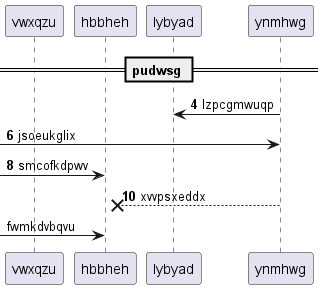

The diagram above was rendered by PlantUML. Its source (embedded in the PNG):
@startuml
participant vwxqzu as 0
participant hbbheh as 1
participant lybyad as 2
participant ynmhwg as 3
== pudwsg ==
autonumber 4 2
3 -> 2: lzpcgmwuqp
 [-> 3: jsoeukglix
 [-> 1: smcofkdpwv
3 -->x 1: xvvpsxeddx
autonumber stop
 [-> 1: fwmkdvbqvu
@enduml